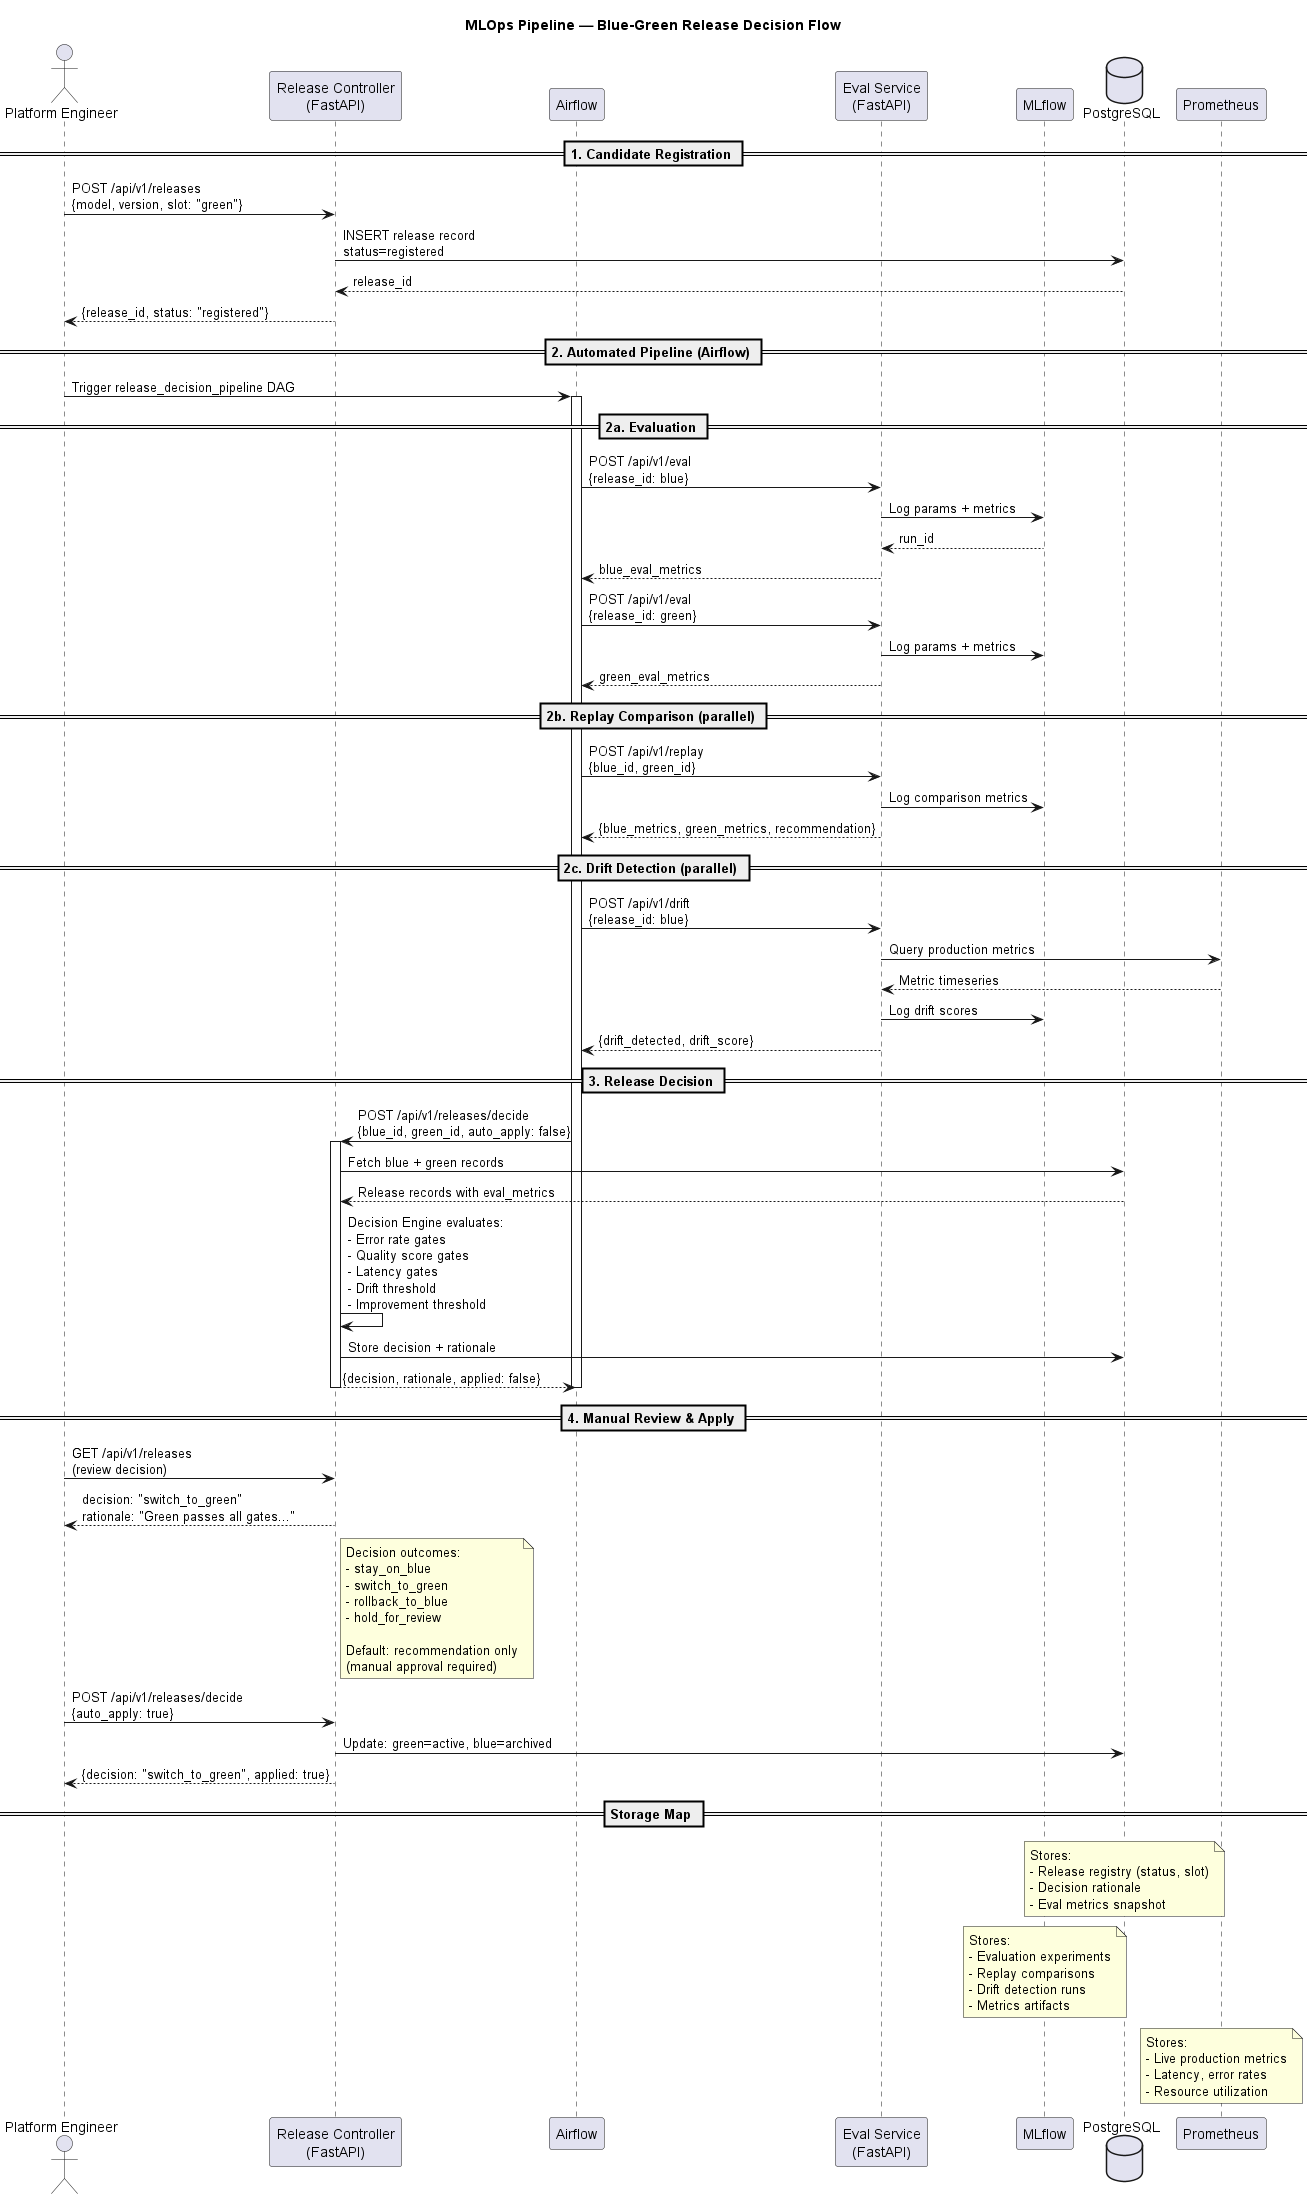

The diagram above was rendered by PlantUML. Its source (embedded in the PNG):
@startuml C5_MLOpsPipeline
title MLOps Pipeline — Blue-Green Release Decision Flow

actor "Platform Engineer" as User
participant "Release Controller\n(FastAPI)" as RC
participant "Airflow" as AF
participant "Eval Service\n(FastAPI)" as Eval
participant "MLflow" as MLflow
database "PostgreSQL" as PG
participant "Prometheus" as Prom

== 1. Candidate Registration ==

User -> RC : POST /api/v1/releases\n{model, version, slot: "green"}
RC -> PG : INSERT release record\nstatus=registered
PG --> RC : release_id
RC --> User : {release_id, status: "registered"}

== 2. Automated Pipeline (Airflow) ==

User -> AF : Trigger release_decision_pipeline DAG
activate AF

== 2a. Evaluation ==
AF -> Eval : POST /api/v1/eval\n{release_id: blue}
Eval -> MLflow : Log params + metrics
MLflow --> Eval : run_id
Eval --> AF : blue_eval_metrics

AF -> Eval : POST /api/v1/eval\n{release_id: green}
Eval -> MLflow : Log params + metrics
Eval --> AF : green_eval_metrics

== 2b. Replay Comparison (parallel) ==
AF -> Eval : POST /api/v1/replay\n{blue_id, green_id}
Eval -> MLflow : Log comparison metrics
Eval --> AF : {blue_metrics, green_metrics, recommendation}

== 2c. Drift Detection (parallel) ==
AF -> Eval : POST /api/v1/drift\n{release_id: blue}
Eval -> Prom : Query production metrics
Prom --> Eval : Metric timeseries
Eval -> MLflow : Log drift scores
Eval --> AF : {drift_detected, drift_score}

== 3. Release Decision ==
AF -> RC : POST /api/v1/releases/decide\n{blue_id, green_id, auto_apply: false}
activate RC

RC -> PG : Fetch blue + green records
PG --> RC : Release records with eval_metrics

RC -> RC : Decision Engine evaluates:\n- Error rate gates\n- Quality score gates\n- Latency gates\n- Drift threshold\n- Improvement threshold

RC -> PG : Store decision + rationale
RC --> AF : {decision, rationale, applied: false}
deactivate RC

deactivate AF

== 4. Manual Review & Apply ==

User -> RC : GET /api/v1/releases\n(review decision)
RC --> User : decision: "switch_to_green"\nrationale: "Green passes all gates..."

note right of RC
  Decision outcomes:
  - stay_on_blue
  - switch_to_green
  - rollback_to_blue
  - hold_for_review

  Default: recommendation only
  (manual approval required)
end note

User -> RC : POST /api/v1/releases/decide\n{auto_apply: true}
RC -> PG : Update: green=active, blue=archived
RC --> User : {decision: "switch_to_green", applied: true}

== Storage Map ==

note over PG
  Stores:
  - Release registry (status, slot)
  - Decision rationale
  - Eval metrics snapshot
end note

note over MLflow
  Stores:
  - Evaluation experiments
  - Replay comparisons
  - Drift detection runs
  - Metrics artifacts
end note

note over Prom
  Stores:
  - Live production metrics
  - Latency, error rates
  - Resource utilization
end note

@enduml